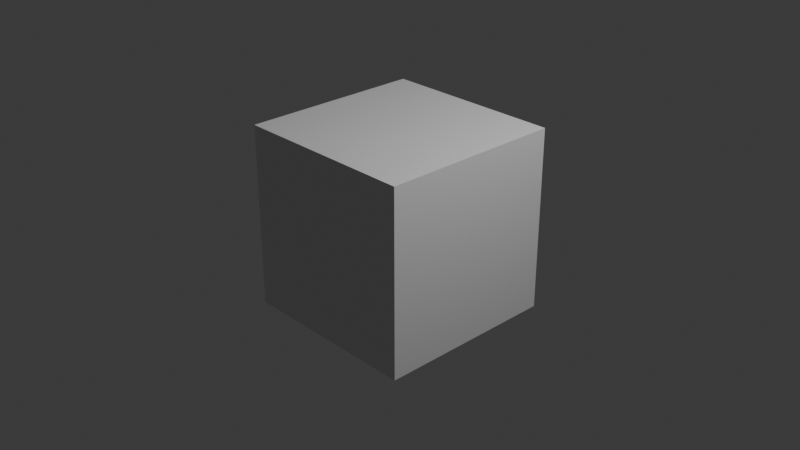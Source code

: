 # Source: Projeto_Teste_01.blend  (saved by Blender 4.5.88; exported with 4.5.12 LTS)
import bpy
from mathutils import Matrix  # noqa: F401  (used for matrix-valued properties, if any)

bpy.ops.wm.read_factory_settings(use_empty=True)
scene = bpy.context.scene
scene.name = 'Scene'

# ---- collections
col_collection = bpy.data.collections.new('Collection'); scene.collection.children.link(col_collection)

# ---- materials (node trees are filled in below, after node groups)
mat_material = bpy.data.materials.new('Material')
mat_material.alpha_threshold = 0.0
mat_material.roughness = 0.5
mat_material.line_color = (0.0, 0.0, 0.0, 1.0)

# ---- material node trees
mat_material.use_nodes = True; mat_material.node_tree.nodes.clear()
_N = mat_material.node_tree.nodes; _L = mat_material.node_tree.links
n0 = _N.new('ShaderNodeOutputMaterial'); n0.name = 'Material Output'; n0.location = (200, 100)
n1 = _N.new('ShaderNodeBsdfPrincipled'); n1.name = 'Principled BSDF'; n1.location = (-200, 100)
n1.inputs[3].default_value = 1.45
_L.new(n1.outputs[0], n0.inputs[0])
n0.is_active_output = True

# ---- world
world_world = bpy.data.worlds.new('World'); scene.world = world_world
world_world.use_nodes = True; world_world.node_tree.nodes.clear()
_N = world_world.node_tree.nodes; _L = world_world.node_tree.links
n0 = _N.new('ShaderNodeOutputWorld'); n0.name = 'World Output'; n0.location = (200, 100)
n1 = _N.new('ShaderNodeBackground'); n1.name = 'Background'; n1.location = (-200, 100)
n1.inputs[0].default_value = (0.05088, 0.05088, 0.05088, 1.0)
_L.new(n1.outputs[0], n0.inputs[0])
n0.is_active_output = True
world_world.color = (0.05088, 0.05088, 0.05088)
world_world.sun_shadow_jitter_overblur = 0.0

# ---- cameras
cam_camera = bpy.data.cameras.new('Camera')
cam_camera.clip_end = 100.0
cam_camera.ortho_scale = 7.314

# ---- lights
light_light = bpy.data.lights.new('Light', 'POINT')
light_light.energy = 1000.0
light_light.shadow_soft_size = 0.1

# ---- meshes
me_cube = bpy.data.meshes.new('Cube')
me_cube.from_pydata([(1.0, 1.0, 1.0), (1.0, 1.0, -1.0), (1.0, -1.0, 1.0), (1.0, -1.0, -1.0), (-1.0, 1.0, 1.0), (-1.0, 1.0, -1.0), (-1.0, -1.0, 1.0), (-1.0, -1.0, -1.0)], [], [(0, 4, 6, 2), (3, 2, 6, 7), (7, 6, 4, 5), (5, 1, 3, 7), (1, 0, 2, 3), (5, 4, 0, 1)])
_uv = me_cube.uv_layers.new(name='UVMap')
_uv.uv.foreach_set('vector', [0.625, 0.5, 0.875, 0.5, 0.875, 0.75, 0.625, 0.75, 0.375, 0.75, 0.625, 0.75, 0.625, 1.0, 0.375, 1.0, 0.375, 0.0, 0.625, 0.0, 0.625, 0.25, 0.375, 0.25, 0.125, 0.5, 0.375, 0.5, 0.375, 0.75, 0.125, 0.75, 0.375, 0.5, 0.625, 0.5, 0.625, 0.75, 0.375, 0.75, 0.375, 0.25, 0.625, 0.25, 0.625, 0.5, 0.375, 0.5])
me_cube.materials.append(mat_material)
me_cube.use_mirror_vertex_groups = False
me_cube.update()

# ---- objects
ob_cube = bpy.data.objects.new('Cube', me_cube)
ob_light = bpy.data.objects.new('Light', light_light)
ob_camera = bpy.data.objects.new('Camera', cam_camera)

# ---- transforms, parenting, visibility, modifiers, constraints
ob_cube.location = (0.0, 0.0, 0.0)
ob_cube.lock_rotations_4d = False
ob_cube.empty_display_type = 'ARROWS'
ob_cube.lineart.crease_threshold = 0.0
ob_light.location = (4.076, 1.005, 5.904)
ob_light.rotation_euler = (0.6503, 0.05522, 1.866)
ob_light.lock_rotations_4d = False
ob_light.empty_display_type = 'ARROWS'
ob_light.color = (0.0, 0.0, 0.0, 0.0)
ob_light.lineart.crease_threshold = 0.0
ob_camera.location = (7.359, -6.926, 4.958)
ob_camera.rotation_euler = (1.109, 0.0, 0.8149)
ob_camera.lock_rotations_4d = False
ob_camera.empty_display_type = 'ARROWS'
ob_camera.color = (0.0, 0.0, 0.0, 0.0)
ob_camera.display_type = 'WIRE'
ob_camera.lineart.crease_threshold = 0.0

# ---- collection membership
col_collection.objects.link(ob_cube)
col_collection.objects.link(ob_light)
col_collection.objects.link(ob_camera)

# ---- scene / render settings (as saved in the file)
scene.camera = ob_camera
scene.frame_start = 1; scene.frame_end = 250; scene.frame_set(1)
scene.render.engine = 'BLENDER_EEVEE_NEXT'
scene.render.fps = 30
bpy.context.view_layer.update()
